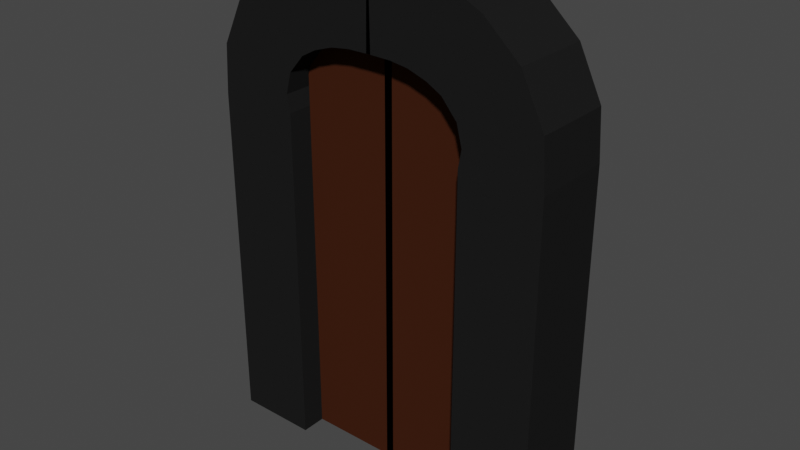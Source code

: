 # Source: EndDoorModel.blend  (saved by Blender 2.82.7; exported with 4.5.12 LTS)
import bpy
from mathutils import Matrix  # noqa: F401  (used for matrix-valued properties, if any)

bpy.ops.wm.read_factory_settings(use_empty=True)
scene = bpy.context.scene
scene.name = 'Scene'

# ---- collections
col_collection = bpy.data.collections.new('Collection'); scene.collection.children.link(col_collection)

# ---- materials (node trees are filled in below, after node groups)
mat_material_001 = bpy.data.materials.new('Material.001')
mat_material_001.use_transparent_shadow = False
mat_material_001.diffuse_color = (0.01341, 0.01341, 0.01341, 1.0)
mat_material_002 = bpy.data.materials.new('Material.002')
mat_material_002.use_transparent_shadow = False
mat_material_002.diffuse_color = (0.0522, 0.01548, 0.006564, 1.0)

# ---- material node trees

# ---- world
world_world = bpy.data.worlds.new('World'); scene.world = world_world
world_world.use_nodes = True; world_world.node_tree.nodes.clear()
_N = world_world.node_tree.nodes; _L = world_world.node_tree.links
n0 = _N.new('ShaderNodeOutputWorld'); n0.name = 'World Output'; n0.location = (300, 300)
n1 = _N.new('ShaderNodeBackground'); n1.name = 'Background'; n1.location = (10, 300)
n1.inputs[0].default_value = (0.05088, 0.05088, 0.05088, 1.0)
_L.new(n1.outputs[0], n0.inputs[0])
n0.is_active_output = True
world_world.color = (0.05088, 0.05088, 0.05088)
world_world.use_sun_shadow = False
world_world.sun_shadow_jitter_overblur = 0.0

# ---- meshes
me_cube_001 = bpy.data.meshes.new('Cube.001')
me_cube_001.from_pydata([(0.5344, -0.2191, -1.0), (0.5344, -0.2191, 1.0), (0.5344, 0.2424, -1.0), (0.5344, 0.2424, 1.0), (1.0, -0.2191, -1.0), (1.0, -0.2191, 1.0), (1.0, 0.2424, -1.0), (1.0, 0.2424, 1.0), (0.5523, -0.2191, 1.1), (0.5523, 0.2424, 1.1), (0.9822, 0.2424, 1.278), (0.9822, -0.2191, 1.278), (0.5207, -0.2191, 1.222), (0.5207, 0.2424, 1.222), (0.8486, 0.2424, 1.553), (0.8486, -0.2191, 1.553), (0.432, -0.2191, 1.326), (0.432, 0.2424, 1.326), (0.6432, 0.2424, 1.741), (0.6432, -0.2191, 1.741), (0.3455, -0.2191, 1.374), (0.3455, 0.2424, 1.374), (0.4805, 0.2424, 1.82), (0.4805, -0.2191, 1.82), (0.2355, -0.2191, 1.411), (0.2355, 0.2424, 1.411), (0.2926, 0.2424, 1.873), (0.2926, -0.2191, 1.873), (0.1288, -0.2191, 1.426), (0.1288, 0.2424, 1.426), (0.1365, 0.2424, 1.891), (0.1365, -0.2191, 1.891), (-0.01262, -0.2191, 1.428), (-0.01262, 0.2424, 1.428), (-0.004877, 0.2424, 1.893), (-0.004877, -0.2191, 1.893), (0.5344, 0.072, -1.0), (0.5344, 0.072, 1.0), (1.0, 0.072, -1.0), (1.0, 0.072, 1.0), (0.5523, 0.072, 1.1), (0.9822, 0.072, 1.278), (0.5207, 0.072, 1.222), (0.8486, 0.072, 1.553), (0.432, 0.072, 1.326), (0.6432, 0.072, 1.741), (0.3455, 0.072, 1.374), (0.4805, 0.072, 1.82), (0.2355, 0.072, 1.411), (0.2926, 0.072, 1.873), (0.1288, 0.072, 1.426), (0.1365, 0.072, 1.891), (-0.01262, 0.072, 1.428), (-0.004877, 0.072, 1.893), (0.5344, -0.07624, -1.0), (1.0, -0.07624, 1.0), (0.9822, -0.07624, 1.278), (0.8486, -0.07624, 1.553), (0.6432, -0.07624, 1.741), (0.4805, -0.07624, 1.82), (0.2926, -0.07624, 1.873), (0.1365, -0.07624, 1.891), (-0.004877, -0.07624, 1.893), (0.5344, -0.07624, 1.0), (1.0, -0.07624, -1.0), (0.5523, -0.07624, 1.1), (0.5207, -0.07624, 1.222), (0.432, -0.07624, 1.326), (0.3455, -0.07624, 1.374), (0.2355, -0.07624, 1.411), (0.1288, -0.07624, 1.426), (-0.01262, -0.07624, 1.428), (-0.02248, -0.07624, 1.0), (-0.02248, 0.072, 1.0), (-0.02248, 0.072, -1.0), (-0.02248, -0.07624, -1.0), (0.5344, -0.07624, 1.464), (0.5344, 0.072, 1.464), (-0.02248, -0.07624, 1.464), (-0.02248, 0.072, 1.464), (-0.5344, -0.2191, -1.0), (-0.5344, -0.2191, 1.0), (-0.5344, 0.2424, -1.0), (-0.5344, 0.2424, 1.0), (-1.0, -0.2191, -1.0), (-1.0, -0.2191, 1.0), (-1.0, 0.2424, -1.0), (-1.0, 0.2424, 1.0), (-0.5523, -0.2191, 1.1), (-0.5523, 0.2424, 1.1), (-0.9822, 0.2424, 1.278), (-0.9822, -0.2191, 1.278), (-0.5207, -0.2191, 1.222), (-0.5207, 0.2424, 1.222), (-0.8486, 0.2424, 1.553), (-0.8486, -0.2191, 1.553), (-0.432, -0.2191, 1.326), (-0.432, 0.2424, 1.326), (-0.6432, 0.2424, 1.741), (-0.6432, -0.2191, 1.741), (-0.3455, -0.2191, 1.374), (-0.3455, 0.2424, 1.374), (-0.4805, 0.2424, 1.82), (-0.4805, -0.2191, 1.82), (-0.2355, -0.2191, 1.411), (-0.2355, 0.2424, 1.411), (-0.2926, 0.2424, 1.873), (-0.2926, -0.2191, 1.873), (-0.1288, -0.2191, 1.426), (-0.1288, 0.2424, 1.426), (-0.1365, 0.2424, 1.891), (-0.1365, -0.2191, 1.891), (0.01262, -0.2191, 1.428), (0.01262, 0.2424, 1.428), (0.004877, 0.2424, 1.893), (0.004877, -0.2191, 1.893), (-0.5344, 0.072, -1.0), (-0.5344, 0.072, 1.0), (-1.0, 0.072, -1.0), (-1.0, 0.072, 1.0), (-0.5523, 0.072, 1.1), (-0.9822, 0.072, 1.278), (-0.5207, 0.072, 1.222), (-0.8486, 0.072, 1.553), (-0.432, 0.072, 1.326), (-0.6432, 0.072, 1.741), (-0.3455, 0.072, 1.374), (-0.4805, 0.072, 1.82), (-0.2355, 0.072, 1.411), (-0.2926, 0.072, 1.873), (-0.1288, 0.072, 1.426), (-0.1365, 0.072, 1.891), (0.01262, 0.072, 1.428), (0.004877, 0.072, 1.893), (-0.5344, -0.07624, -1.0), (-1.0, -0.07624, 1.0), (-0.9822, -0.07624, 1.278), (-0.8486, -0.07624, 1.553), (-0.6432, -0.07624, 1.741), (-0.4805, -0.07624, 1.82), (-0.2926, -0.07624, 1.873), (-0.1365, -0.07624, 1.891), (0.004877, -0.07624, 1.893), (-0.5344, -0.07624, 1.0), (-1.0, -0.07624, -1.0), (-0.5523, -0.07624, 1.1), (-0.5207, -0.07624, 1.222), (-0.432, -0.07624, 1.326), (-0.3455, -0.07624, 1.374), (-0.2355, -0.07624, 1.411), (-0.1288, -0.07624, 1.426), (0.01262, -0.07624, 1.428), (0.02248, -0.07624, 1.0), (0.02248, 0.072, 1.0), (0.02248, 0.072, -1.0), (0.02248, -0.07624, -1.0), (-0.5344, -0.07624, 1.464), (-0.5344, 0.072, 1.464), (0.02248, -0.07624, 1.464), (0.02248, 0.072, 1.464)], [], [(36, 37, 3, 2), (64, 55, 5, 4), (63, 1, 8, 65), (39, 7, 10, 41), (43, 14, 18, 45), (41, 10, 14, 43), (65, 8, 12, 66), (66, 12, 16, 67), (45, 18, 22, 47), (67, 16, 20, 68), (49, 26, 30, 51), (47, 22, 26, 49), (68, 20, 24, 69), (84, 80, 81, 88, 92, 96, 100, 104, 108, 112, 115, 111, 107, 103, 99, 95, 91, 85), (69, 24, 28, 70), (62, 71, 32, 35), (82, 86, 87, 90, 94, 98, 102, 106, 110, 114, 113, 109, 105, 101, 97, 93, 89, 83), (51, 30, 34, 53), (70, 28, 32, 71), (29, 50, 52, 33), (61, 51, 53, 62), (34, 33, 52, 53), (25, 48, 50, 29), (21, 46, 48, 25), (59, 47, 49, 60), (60, 49, 51, 61), (17, 44, 46, 21), (58, 45, 47, 59), (13, 42, 44, 17), (9, 40, 42, 13), (56, 41, 43, 57), (57, 43, 45, 58), (55, 39, 41, 56), (3, 37, 40, 9), (6, 7, 39, 38), (153, 154, 116, 117, 157, 159), (0, 1, 63, 54), (5, 55, 56, 11), (15, 57, 58, 19), (11, 56, 57, 15), (19, 58, 59, 23), (27, 60, 61, 31), (23, 59, 60, 27), (31, 61, 62, 35), (50, 70, 71, 52), (53, 52, 71, 62), (48, 69, 70, 50), (46, 68, 69, 48), (44, 67, 68, 46), (42, 66, 67, 44), (40, 65, 66, 42), (37, 63, 65, 40), (38, 39, 55, 64), (75, 72, 73, 74), (134, 80, 84, 144, 118, 86, 82, 116, 154, 155), (152, 158, 156, 143, 134, 155), (76, 77, 79, 78), (63, 37, 77, 76), (73, 72, 78, 79), (116, 82, 83, 117), (144, 84, 85, 135), (143, 145, 88, 81), (119, 121, 90, 87), (123, 125, 98, 94), (121, 123, 94, 90), (145, 146, 92, 88), (146, 147, 96, 92), (125, 127, 102, 98), (147, 148, 100, 96), (129, 131, 110, 106), (127, 129, 106, 102), (148, 149, 104, 100), (149, 150, 108, 104), (142, 115, 112, 151), (4, 5, 11, 15, 19, 23, 27, 31, 35, 32, 28, 24, 20, 16, 12, 8, 1, 0), (131, 133, 114, 110), (150, 151, 112, 108), (109, 113, 132, 130), (141, 142, 133, 131), (114, 133, 132, 113), (105, 109, 130, 128), (101, 105, 128, 126), (139, 140, 129, 127), (140, 141, 131, 129), (97, 101, 126, 124), (138, 139, 127, 125), (93, 97, 124, 122), (89, 93, 122, 120), (136, 137, 123, 121), (137, 138, 125, 123), (135, 136, 121, 119), (83, 89, 120, 117), (86, 118, 119, 87), (63, 76, 78, 72, 75, 54), (80, 134, 143, 81), (85, 91, 136, 135), (95, 99, 138, 137), (91, 95, 137, 136), (99, 103, 139, 138), (107, 111, 141, 140), (103, 107, 140, 139), (111, 115, 142, 141), (130, 132, 151, 150), (133, 142, 151, 132), (128, 130, 150, 149), (126, 128, 149, 148), (124, 126, 148, 147), (122, 124, 147, 146), (120, 122, 146, 145), (117, 120, 145, 143), (118, 144, 135, 119), (155, 154, 153, 152), (2, 3, 9, 13, 17, 21, 25, 29, 33, 34, 30, 26, 22, 18, 14, 10, 7, 6), (156, 158, 159, 157), (143, 156, 157, 117), (153, 159, 158, 152), (37, 36, 74, 73, 79, 77), (64, 4, 0, 54, 75, 74, 36, 2, 6, 38)])
me_cube_001.polygons.foreach_set('material_index', [0, 0, 0, 0, 0, 0, 0, 0, 0, 0, 0, 0, 0, 0, 0, 0, 0, 0, 0, 0, 0, 0, 0, 0, 0, 0, 0, 0, 0, 0, 0, 0, 0, 0, 0, 1, 0, 0, 0, 0, 0, 0, 0, 0, 0, 0, 0, 0, 0, 0, 0, 0, 0, 0, 0, 1, 0, 0, 0, 0, 0, 0, 0, 0, 0, 0, 0, 0, 0, 0, 0, 0, 0, 0, 0, 0, 0, 0, 0, 0, 0, 0, 0, 0, 0, 0, 0, 0, 0, 0, 0, 0, 0, 1, 0, 0, 0, 0, 0, 0, 0, 0, 0, 0, 0, 0, 0, 0, 0, 0, 0, 0, 0, 0, 0, 0, 1, 0])
_uv = me_cube_001.uv_layers.new(name='UVMap')
_uv.uv.foreach_set('vector', [0.375, 0.1577, 0.625, 0.1577, 0.625, 0.25, 0.375, 0.25, 0.375, 0.6726, 0.625, 0.6726, 0.625, 0.75, 0.375, 0.75, 0.625, 0.0774, 0.625, 0.0, 0.625, 0.0, 0.625, 0.0774, 0.625, 0.5923, 0.625, 0.5, 0.625, 0.5, 0.625, 0.5923, 0.625, 0.5923, 0.625, 0.5, 0.625, 0.5, 0.625, 0.5923, 0.625, 0.5923, 0.625, 0.5, 0.625, 0.5, 0.625, 0.5923, 0.625, 0.0774, 0.625, 0.0, 0.625, 0.0, 0.625, 0.0774, 0.625, 0.0774, 0.625, 0.0, 0.625, 0.0, 0.625, 0.0774, 0.625, 0.5923, 0.625, 0.5, 0.625, 0.5, 0.625, 0.5923, 0.625, 0.0774, 0.625, 0.0, 0.625, 0.0, 0.625, 0.0774, 0.625, 0.5923, 0.625, 0.5, 0.625, 0.5, 0.625, 0.5923, 0.625, 0.5923, 0.625, 0.5, 0.625, 0.5, 0.625, 0.5923, 0.625, 0.0774, 0.625, 0.0, 0.625, 0.0, 0.625, 0.0774, 0.375, 0.75, 0.375, 1.0, 0.625, 1.0, 0.625, 1.0, 0.625, 1.0, 0.625, 1.0, 0.625, 1.0, 0.625, 1.0, 0.625, 1.0, 0.625, 1.0, 0.625, 0.75, 0.625, 0.75, 0.625, 0.75, 0.625, 0.75, 0.625, 0.75, 0.625, 0.75, 0.625, 0.75, 0.625, 0.75, 0.625, 0.0774, 0.625, 0.0, 0.625, 0.0, 0.625, 0.0774, 0.625, 0.6726, 0.875, 0.6726, 0.875, 0.75, 0.625, 0.75, 0.375, 0.25, 0.375, 0.5, 0.625, 0.5, 0.625, 0.5, 0.625, 0.5, 0.625, 0.5, 0.625, 0.5, 0.625, 0.5, 0.625, 0.5, 0.625, 0.5, 0.625, 0.25, 0.625, 0.25, 0.625, 0.25, 0.625, 0.25, 0.625, 0.25, 0.625, 0.25, 0.625, 0.25, 0.625, 0.25, 0.625, 0.5923, 0.625, 0.5, 0.625, 0.5, 0.625, 0.5923, 0.625, 0.0774, 0.625, 0.0, 0.625, 0.0, 0.625, 0.0774, 0.625, 0.25, 0.625, 0.1577, 0.625, 0.1577, 0.625, 0.25, 0.625, 0.6726, 0.625, 0.5923, 0.625, 0.5923, 0.625, 0.6726, 0.625, 0.5, 0.875, 0.5, 0.875, 0.5923, 0.625, 0.5923, 0.625, 0.25, 0.625, 0.1577, 0.625, 0.1577, 0.625, 0.25, 0.625, 0.25, 0.625, 0.1577, 0.625, 0.1577, 0.625, 0.25, 0.625, 0.6726, 0.625, 0.5923, 0.625, 0.5923, 0.625, 0.6726, 0.625, 0.6726, 0.625, 0.5923, 0.625, 0.5923, 0.625, 0.6726, 0.625, 0.25, 0.625, 0.1577, 0.625, 0.1577, 0.625, 0.25, 0.625, 0.6726, 0.625, 0.5923, 0.625, 0.5923, 0.625, 0.6726, 0.625, 0.25, 0.625, 0.1577, 0.625, 0.1577, 0.625, 0.25, 0.625, 0.25, 0.625, 0.1577, 0.625, 0.1577, 0.625, 0.25, 0.625, 0.6726, 0.625, 0.5923, 0.625, 0.5923, 0.625, 0.6726, 0.625, 0.6726, 0.625, 0.5923, 0.625, 0.5923, 0.625, 0.6726, 0.625, 0.6726, 0.625, 0.5923, 0.625, 0.5923, 0.625, 0.6726, 0.625, 0.25, 0.625, 0.1577, 0.625, 0.1577, 0.625, 0.25, 0.375, 0.5, 0.625, 0.5, 0.625, 0.5923, 0.375, 0.5923, 0.625, 0.1577, 0.375, 0.1577, 0.375, 0.1577, 0.625, 0.1577, 0.625, 0.1577, 0.625, 0.1577, 0.375, 0.0, 0.625, 0.0, 0.625, 0.0774, 0.375, 0.0774, 0.625, 0.75, 0.625, 0.6726, 0.625, 0.6726, 0.625, 0.75, 0.625, 0.75, 0.625, 0.6726, 0.625, 0.6726, 0.625, 0.75, 0.625, 0.75, 0.625, 0.6726, 0.625, 0.6726, 0.625, 0.75, 0.625, 0.75, 0.625, 0.6726, 0.625, 0.6726, 0.625, 0.75, 0.625, 0.75, 0.625, 0.6726, 0.625, 0.6726, 0.625, 0.75, 0.625, 0.75, 0.625, 0.6726, 0.625, 0.6726, 0.625, 0.75, 0.625, 0.75, 0.625, 0.6726, 0.625, 0.6726, 0.625, 0.75, 0.625, 0.1577, 0.625, 0.0774, 0.625, 0.0774, 0.625, 0.1577, 0.625, 0.5923, 0.875, 0.5923, 0.875, 0.6726, 0.625, 0.6726, 0.625, 0.1577, 0.625, 0.0774, 0.625, 0.0774, 0.625, 0.1577, 0.625, 0.1577, 0.625, 0.0774, 0.625, 0.0774, 0.625, 0.1577, 0.625, 0.1577, 0.625, 0.0774, 0.625, 0.0774, 0.625, 0.1577, 0.625, 0.1577, 0.625, 0.0774, 0.625, 0.0774, 0.625, 0.1577, 0.625, 0.1577, 0.625, 0.0774, 0.625, 0.0774, 0.625, 0.1577, 0.625, 0.1577, 0.625, 0.0774, 0.625, 0.0774, 0.625, 0.1577, 0.375, 0.5923, 0.625, 0.5923, 0.625, 0.6726, 0.375, 0.6726, 0.375, 0.0774, 0.625, 0.0774, 0.625, 0.1577, 0.375, 0.1577, 0.125, 0.6726, 0.125, 0.75, 0.375, 0.75, 0.375, 0.6726, 0.375, 0.5923, 0.375, 0.5, 0.125, 0.5, 0.125, 0.5923, 0.125, 0.5923, 0.125, 0.6726, 0.625, 0.0774, 0.625, 0.0774, 0.625, 0.0774, 0.625, 0.0774, 0.375, 0.0774, 0.375, 0.0774, 0.625, 0.0774, 0.625, 0.1577, 0.625, 0.1577, 0.625, 0.0774, 0.625, 0.0774, 0.625, 0.1577, 0.625, 0.1577, 0.625, 0.0774, 0.625, 0.1577, 0.625, 0.0774, 0.625, 0.0774, 0.625, 0.1577, 0.375, 0.1577, 0.375, 0.25, 0.625, 0.25, 0.625, 0.1577, 0.375, 0.6726, 0.375, 0.75, 0.625, 0.75, 0.625, 0.6726, 0.625, 0.0774, 0.625, 0.0774, 0.625, 0.0, 0.625, 0.0, 0.625, 0.5923, 0.625, 0.5923, 0.625, 0.5, 0.625, 0.5, 0.625, 0.5923, 0.625, 0.5923, 0.625, 0.5, 0.625, 0.5, 0.625, 0.5923, 0.625, 0.5923, 0.625, 0.5, 0.625, 0.5, 0.625, 0.0774, 0.625, 0.0774, 0.625, 0.0, 0.625, 0.0, 0.625, 0.0774, 0.625, 0.0774, 0.625, 0.0, 0.625, 0.0, 0.625, 0.5923, 0.625, 0.5923, 0.625, 0.5, 0.625, 0.5, 0.625, 0.0774, 0.625, 0.0774, 0.625, 0.0, 0.625, 0.0, 0.625, 0.5923, 0.625, 0.5923, 0.625, 0.5, 0.625, 0.5, 0.625, 0.5923, 0.625, 0.5923, 0.625, 0.5, 0.625, 0.5, 0.625, 0.0774, 0.625, 0.0774, 0.625, 0.0, 0.625, 0.0, 0.625, 0.0774, 0.625, 0.0774, 0.625, 0.0, 0.625, 0.0, 0.625, 0.6726, 0.625, 0.75, 0.875, 0.75, 0.875, 0.6726, 0.375, 0.75, 0.625, 0.75, 0.625, 0.75, 0.625, 0.75, 0.625, 0.75, 0.625, 0.75, 0.625, 0.75, 0.625, 0.75, 0.625, 0.75, 0.625, 1.0, 0.625, 1.0, 0.625, 1.0, 0.625, 1.0, 0.625, 1.0, 0.625, 1.0, 0.625, 1.0, 0.625, 1.0, 0.375, 1.0, 0.625, 0.5923, 0.625, 0.5923, 0.625, 0.5, 0.625, 0.5, 0.625, 0.0774, 0.625, 0.0774, 0.625, 0.0, 0.625, 0.0, 0.625, 0.25, 0.625, 0.25, 0.625, 0.1577, 0.625, 0.1577, 0.625, 0.6726, 0.625, 0.6726, 0.625, 0.5923, 0.625, 0.5923, 0.625, 0.5, 0.625, 0.5923, 0.875, 0.5923, 0.875, 0.5, 0.625, 0.25, 0.625, 0.25, 0.625, 0.1577, 0.625, 0.1577, 0.625, 0.25, 0.625, 0.25, 0.625, 0.1577, 0.625, 0.1577, 0.625, 0.6726, 0.625, 0.6726, 0.625, 0.5923, 0.625, 0.5923, 0.625, 0.6726, 0.625, 0.6726, 0.625, 0.5923, 0.625, 0.5923, 0.625, 0.25, 0.625, 0.25, 0.625, 0.1577, 0.625, 0.1577, 0.625, 0.6726, 0.625, 0.6726, 0.625, 0.5923, 0.625, 0.5923, 0.625, 0.25, 0.625, 0.25, 0.625, 0.1577, 0.625, 0.1577, 0.625, 0.25, 0.625, 0.25, 0.625, 0.1577, 0.625, 0.1577, 0.625, 0.6726, 0.625, 0.6726, 0.625, 0.5923, 0.625, 0.5923, 0.625, 0.6726, 0.625, 0.6726, 0.625, 0.5923, 0.625, 0.5923, 0.625, 0.6726, 0.625, 0.6726, 0.625, 0.5923, 0.625, 0.5923, 0.625, 0.25, 0.625, 0.25, 0.625, 0.1577, 0.625, 0.1577, 0.375, 0.5, 0.375, 0.5923, 0.625, 0.5923, 0.625, 0.5, 0.625, 0.0774, 0.625, 0.0774, 0.625, 0.0774, 0.625, 0.0774, 0.375, 0.0774, 0.375, 0.0774, 0.375, 0.0, 0.375, 0.0774, 0.625, 0.0774, 0.625, 0.0, 0.625, 0.75, 0.625, 0.75, 0.625, 0.6726, 0.625, 0.6726, 0.625, 0.75, 0.625, 0.75, 0.625, 0.6726, 0.625, 0.6726, 0.625, 0.75, 0.625, 0.75, 0.625, 0.6726, 0.625, 0.6726, 0.625, 0.75, 0.625, 0.75, 0.625, 0.6726, 0.625, 0.6726, 0.625, 0.75, 0.625, 0.75, 0.625, 0.6726, 0.625, 0.6726, 0.625, 0.75, 0.625, 0.75, 0.625, 0.6726, 0.625, 0.6726, 0.625, 0.75, 0.625, 0.75, 0.625, 0.6726, 0.625, 0.6726, 0.625, 0.1577, 0.625, 0.1577, 0.625, 0.0774, 0.625, 0.0774, 0.625, 0.5923, 0.625, 0.6726, 0.875, 0.6726, 0.875, 0.5923, 0.625, 0.1577, 0.625, 0.1577, 0.625, 0.0774, 0.625, 0.0774, 0.625, 0.1577, 0.625, 0.1577, 0.625, 0.0774, 0.625, 0.0774, 0.625, 0.1577, 0.625, 0.1577, 0.625, 0.0774, 0.625, 0.0774, 0.625, 0.1577, 0.625, 0.1577, 0.625, 0.0774, 0.625, 0.0774, 0.625, 0.1577, 0.625, 0.1577, 0.625, 0.0774, 0.625, 0.0774, 0.625, 0.1577, 0.625, 0.1577, 0.625, 0.0774, 0.625, 0.0774, 0.375, 0.5923, 0.375, 0.6726, 0.625, 0.6726, 0.625, 0.5923, 0.375, 0.0774, 0.375, 0.1577, 0.625, 0.1577, 0.625, 0.0774, 0.375, 0.25, 0.625, 0.25, 0.625, 0.25, 0.625, 0.25, 0.625, 0.25, 0.625, 0.25, 0.625, 0.25, 0.625, 0.25, 0.625, 0.25, 0.625, 0.5, 0.625, 0.5, 0.625, 0.5, 0.625, 0.5, 0.625, 0.5, 0.625, 0.5, 0.625, 0.5, 0.625, 0.5, 0.375, 0.5, 0.625, 0.0774, 0.625, 0.0774, 0.625, 0.1577, 0.625, 0.1577, 0.625, 0.0774, 0.625, 0.0774, 0.625, 0.1577, 0.625, 0.1577, 0.625, 0.1577, 0.625, 0.1577, 0.625, 0.0774, 0.625, 0.0774, 0.625, 0.1577, 0.375, 0.1577, 0.375, 0.1577, 0.625, 0.1577, 0.625, 0.1577, 0.625, 0.1577, 0.375, 0.6726, 0.375, 0.75, 0.125, 0.75, 0.125, 0.6726, 0.125, 0.6726, 0.125, 0.5923, 0.125, 0.5923, 0.125, 0.5, 0.375, 0.5, 0.375, 0.5923])
me_cube_001.materials.append(mat_material_001)
me_cube_001.materials.append(mat_material_002)
me_cube_001.use_remesh_fix_poles = True
me_cube_001.use_remesh_preserve_attributes = False
me_cube_001.use_mirror_vertex_groups = False
me_cube_001.update()

# ---- objects
ob_cube = bpy.data.objects.new('Cube', me_cube_001)

# ---- transforms, parenting, visibility, modifiers, constraints
ob_cube.location = (0.0, 0.0, 0.0)
ob_cube.lineart.crease_threshold = 0.0

# ---- collection membership
col_collection.objects.link(ob_cube)

# ---- scene / render settings (as saved in the file)
scene.frame_start = 1; scene.frame_end = 250; scene.frame_set(1)
scene.render.engine = 'BLENDER_EEVEE_NEXT'
scene.cycles.use_denoising = False
scene.cycles.samples = 128
scene.cycles.sampling_pattern = 'TABULATED_SOBOL'
scene.cycles.use_adaptive_sampling = False
scene.cycles.use_light_tree = False
scene.view_settings.view_transform = 'Filmic'
bpy.context.view_layer.update()

# ---- added for rendering (the .blend has no active camera and no usable light): camera, sun
cam_auto = bpy.data.cameras.new('AutoCamera')
cam_auto.lens = 50.0
cam_auto.sensor_width = 36.0
cam_auto.clip_end = 1000.0
ob_auto_camera = bpy.data.objects.new('AutoCamera', cam_auto)
scene.collection.objects.link(ob_auto_camera)
ob_auto_camera.location = (3.28226, -3.92708, 3.07253)
ob_auto_camera.rotation_euler = (1.09748, -7.21219e-08, 0.694738)
scene.camera = ob_auto_camera
light_auto_sun = bpy.data.lights.new('AutoSun', 'SUN')
light_auto_sun.energy = 3.0
light_auto_sun.angle = 0.0523599
ob_auto_sun = bpy.data.objects.new('AutoSun', light_auto_sun)
scene.collection.objects.link(ob_auto_sun)
ob_auto_sun.rotation_euler = (0.872665, 0.174533, 0.523599)
bpy.context.view_layer.update()
